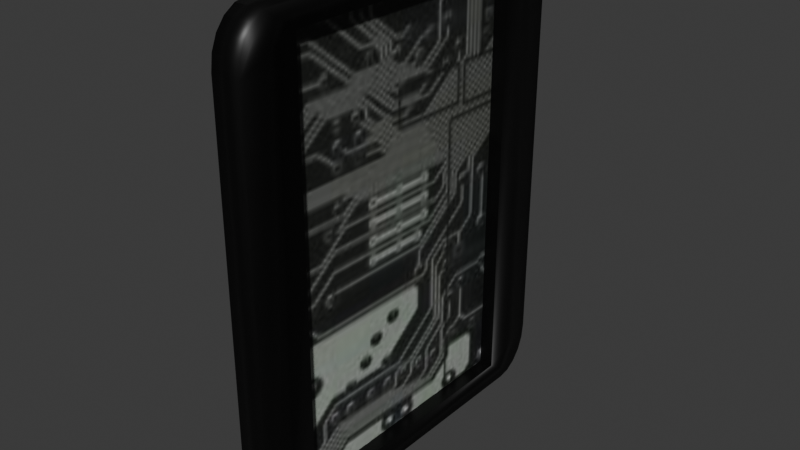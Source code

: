 # Source: bigboard_frame.blend  (saved by Blender 5.1.29; exported with 4.5.12 LTS)
import bpy
from mathutils import Matrix  # noqa: F401  (used for matrix-valued properties, if any)

bpy.ops.wm.read_factory_settings(use_empty=True)
scene = bpy.context.scene
scene.name = 'Scene'

# ---- collections
col_collection = bpy.data.collections.new('Collection'); scene.collection.children.link(col_collection)

# ---- images (referenced by path relative to the original .blend; pixels are not part of the script)
import os
ASSET_DIR = os.environ.get("B2B_ASSET_DIR", "")  # directory of the original .blend (textures are referenced by path, not embedded)
HERE = os.path.dirname(os.path.abspath(__file__))  # packed textures are extracted next to this script under _unpacked/

def load_image(name, relpath, width, height, colorspace="sRGB"):
    """Load a texture the original file referenced (path relative to the .blend, or extracted next to this script)."""
    p = next((c for c in (os.path.join(HERE, relpath), os.path.join(ASSET_DIR, relpath)) if relpath and os.path.exists(c)), "")
    if p:
        img = bpy.data.images.load(p, check_existing=True)
        img.name = name
    else:  # same state as the original file: an image datablock whose file is absent (Cycles renders it pink)
        img = bpy.data.images.new(name, width, height)
        img.source = "FILE"
        img.filepath = "//" + (relpath or name)
    img.colorspace_settings.name = colorspace
    return img
img_new_steel_black_png_001 = load_image('new_steel_black.png.001', '_unpacked/new_steel_black.0b9c1c14.png', 128, 128, 'sRGB')
img_circuit_board_jpg = load_image('circuit-board.jpg', '_unpacked/circuit-board.d2dde12e.jpg', 128, 128, 'sRGB')

# ---- materials (node trees are filled in below, after node groups)
mat_material_002 = bpy.data.materials.new('Material.002')
mat_material_004 = bpy.data.materials.new('Material.004')

# ---- material node trees
mat_material_002.use_nodes = True; mat_material_002.node_tree.nodes.clear()
_N = mat_material_002.node_tree.nodes; _L = mat_material_002.node_tree.links
n0 = _N.new('ShaderNodeBsdfPrincipled'); n0.name = 'Principled BSDF'; n0.location = (-200, 100)
n0.inputs[1].default_value = 0.85
n0.inputs[2].default_value = 0.4
n1 = _N.new('ShaderNodeOutputMaterial'); n1.name = 'Material Output'; n1.location = (200, 100)
n2 = _N.new('ShaderNodeTexImage'); n2.name = 'Image Texture'; n2.location = (-490, 69)
n2.image = img_new_steel_black_png_001
_L.new(n0.outputs[0], n1.inputs[0])
_L.new(n2.outputs[0], n0.inputs[0])
n1.is_active_output = True
mat_material_004.use_nodes = True; mat_material_004.node_tree.nodes.clear()
_N = mat_material_004.node_tree.nodes; _L = mat_material_004.node_tree.links
n0 = _N.new('ShaderNodeBsdfPrincipled'); n0.name = 'Principled BSDF'; n0.location = (-200, 100)
n1 = _N.new('ShaderNodeOutputMaterial'); n1.name = 'Material Output'; n1.location = (200, 100)
n2 = _N.new('ShaderNodeTexImage'); n2.name = 'Image Texture'; n2.location = (-490, 69)
n2.image = img_circuit_board_jpg
_L.new(n0.outputs[0], n1.inputs[0])
_L.new(n2.outputs[0], n0.inputs[0])
n1.is_active_output = True

# ---- world
world_world = bpy.data.worlds.new('World'); scene.world = world_world
world_world.use_nodes = True; world_world.node_tree.nodes.clear()
_N = world_world.node_tree.nodes; _L = world_world.node_tree.links
n0 = _N.new('ShaderNodeOutputWorld'); n0.name = 'World Output'; n0.location = (200, 100)
n1 = _N.new('ShaderNodeBackground'); n1.name = 'Background'; n1.location = (-200, 100)
n1.inputs[0].default_value = (0.05088, 0.05088, 0.05088, 1.0)
_L.new(n1.outputs[0], n0.inputs[0])
n0.is_active_output = True
world_world.color = (0.05088, 0.05088, 0.05088)
world_world.sun_shadow_jitter_overblur = 0.0

# ---- meshes
me_cube_010 = bpy.data.meshes.new('Cube.010')
me_cube_010.from_pydata([(-0.075, -1.0, 3.5), (4.918e-08, -0.7, 3.625), (-0.075, -0.8, 3.75), (-0.075, -0.9902, 3.577), (4.918e-08, 0.7, 3.625), (-0.075, -0.9618, 3.647), (-4.918e-08, -0.7, 1.375), (-0.075, -0.9176, 3.702), (-0.075, -0.8618, 3.738), (-4.918e-08, 0.7, 1.375), (0.075, -0.8, 3.75), (0.075, -1.0, 3.5), (0.075, -0.8618, 3.738), (0.075, -0.9176, 3.702), (0.075, -0.9618, 3.647), (0.075, -0.9902, 3.577), (-0.075, 0.8, 3.75), (-0.075, 1.0, 3.5), (-0.075, 0.8618, 3.738), (-0.075, 0.9176, 3.702), (-0.075, 0.9618, 3.647), (-0.075, 0.9902, 3.577), (0.075, 1.0, 3.5), (0.075, 0.8, 3.75), (0.075, 0.9902, 3.577), (0.075, 0.9618, 3.647), (0.075, 0.9176, 3.702), (0.075, 0.8618, 3.738), (-0.075, -0.8, 1.25), (-0.075, -1.0, 1.5), (-0.075, -0.8618, 1.262), (-0.075, -0.9176, 1.298), (-0.075, -0.9618, 1.353), (-0.075, -0.9902, 1.423), (0.075, -1.0, 1.5), (0.075, -0.8, 1.25), (0.075, -0.9902, 1.423), (0.075, -0.9618, 1.353), (0.075, -0.9176, 1.298), (0.075, -0.8618, 1.262), (-0.075, 1.0, 1.5), (-0.075, 0.8, 1.25), (-0.075, 0.9902, 1.423), (-0.075, 0.9618, 1.353), (-0.075, 0.9176, 1.298), (-0.075, 0.8618, 1.262), (0.075, 0.8, 1.25), (0.075, 1.0, 1.5), (0.075, 0.8618, 1.262), (0.075, 0.9176, 1.298), (0.075, 0.9618, 1.353), (0.075, 0.9902, 1.423), (0.075, -0.7, 1.375), (0.075, 0.7, 1.375), (0.075, 0.7, 3.625), (0.075, -0.7, 3.625)], [], [(0, 11, 15, 3), (3, 15, 14, 5), (5, 14, 13, 7), (7, 13, 12, 8), (8, 12, 10, 2), (22, 17, 21, 24), (24, 21, 20, 25), (25, 20, 19, 26), (26, 19, 18, 27), (27, 18, 16, 23), (46, 41, 45, 48), (48, 45, 44, 49), (49, 44, 43, 50), (50, 43, 42, 51), (51, 42, 40, 47), (34, 29, 33, 36), (36, 33, 32, 37), (37, 32, 31, 38), (38, 31, 30, 39), (39, 30, 28, 35), (44, 45, 41, 28, 30, 31, 32, 33, 29, 0, 3, 5, 7, 8, 2, 16, 18, 19, 20, 21, 17, 40, 42, 43), (2, 10, 23, 16), (29, 34, 11, 0), (26, 27, 23, 54, 53, 52, 35, 46, 48, 49, 50, 51, 47, 22, 24, 25), (38, 39, 35, 52, 55, 54, 23, 10, 12, 13, 14, 15, 11, 34, 36, 37), (17, 22, 47, 40), (41, 46, 35, 28), (55, 1, 4, 54), (54, 4, 9, 53), (9, 6, 52, 53), (6, 1, 55, 52), (4, 1, 6, 9)])
me_cube_010.polygons.foreach_set('use_smooth', [1, 1, 1, 1, 1, 1, 1, 1, 1, 1, 1, 1, 1, 1, 1, 1, 1, 1, 1, 1, 1, 1, 1, 1, 1, 1, 1, 0, 0, 0, 0, 0])
me_cube_010.polygons.foreach_set('material_index', [0, 0, 0, 0, 0, 0, 0, 0, 0, 0, 0, 0, 0, 0, 0, 0, 0, 0, 0, 0, 0, 0, 0, 0, 0, 0, 0, 0, 0, 0, 0, 1])
_uv = me_cube_010.uv_layers.new(name='UVMap')
_uv.uv.foreach_set('vector', [0.375, 0.975, 0.625, 0.975, 0.625, 0.9827, 0.375, 0.9827, 0.375, 0.9827, 0.625, 0.9827, 0.625, 1.0, 0.375, 1.0, 0.375, 0.0, 0.625, 0.0, 0.625, 0.01031, 0.375, 0.01031, 0.375, 0.01031, 0.625, 0.01031, 0.625, 0.01727, 0.375, 0.01727, 0.375, 0.01727, 0.625, 0.01727, 0.625, 0.025, 0.375, 0.025, 0.625, 0.275, 0.375, 0.275, 0.375, 0.2673, 0.625, 0.2673, 0.625, 0.2673, 0.375, 0.2673, 0.375, 0.2603, 0.625, 0.2603, 0.625, 0.2603, 0.375, 0.2603, 0.375, 0.2397, 0.625, 0.2397, 0.625, 0.2397, 0.375, 0.2397, 0.375, 0.2327, 0.625, 0.2327, 0.625, 0.2327, 0.375, 0.2327, 0.375, 0.225, 0.625, 0.225, 0.625, 0.525, 0.375, 0.525, 0.3746, 0.5173, 0.6254, 0.5173, 0.6254, 0.5173, 0.3746, 0.5173, 0.3734, 0.5103, 0.6266, 0.5103, 0.6266, 0.5103, 0.3734, 0.5103, 0.3716, 0.4947, 0.6284, 0.4947, 0.6284, 0.4947, 0.3716, 0.4947, 0.3692, 0.4889, 0.6308, 0.4889, 0.6308, 0.4889, 0.3692, 0.4889, 0.3667, 0.4833, 0.6333, 0.4833, 0.6333, 0.7667, 0.3667, 0.7667, 0.3692, 0.7611, 0.6308, 0.7611, 0.6308, 0.7611, 0.3692, 0.7611, 0.3716, 0.7553, 0.6284, 0.7553, 0.6284, 0.7553, 0.3716, 0.7553, 0.3734, 0.7397, 0.6266, 0.7397, 0.6266, 0.7397, 0.3734, 0.7397, 0.3746, 0.7327, 0.6254, 0.7327, 0.6254, 0.7327, 0.3746, 0.7327, 0.375, 0.725, 0.625, 0.725, 0.3734, 0.5103, 0.3746, 0.5173, 0.375, 0.525, 0.375, 0.725, 0.3746, 0.7327, 0.3734, 0.7397, 0.3716, 0.7553, 0.3692, 0.7611, 0.3667, 0.7667, 0.15, 0.75, 0.1423, 0.7488, 0.1353, 0.7452, 0.1298, 0.7397, 0.1262, 0.7327, 0.125, 0.725, 0.125, 0.525, 0.1262, 0.5173, 0.1298, 0.5103, 0.1353, 0.5048, 0.1423, 0.5012, 0.15, 0.5, 0.3667, 0.4833, 0.3692, 0.4889, 0.3716, 0.4947, 0.375, 0.025, 0.625, 0.025, 0.625, 0.225, 0.375, 0.225, 0.3667, 0.7667, 0.6333, 0.7667, 0.625, 0.975, 0.375, 0.975, 0.8702, 0.5103, 0.8738, 0.5173, 0.875, 0.525, 0.8622, 0.5375, 0.6333, 0.5341, 0.6333, 0.7159, 0.625, 0.725, 0.625, 0.525, 0.6254, 0.5173, 0.6266, 0.5103, 0.6284, 0.4947, 0.6308, 0.4889, 0.6333, 0.4833, 0.85, 0.5, 0.8577, 0.5012, 0.8647, 0.5048, 0.6266, 0.7397, 0.6254, 0.7327, 0.625, 0.725, 0.6333, 0.7159, 0.8622, 0.7125, 0.8622, 0.5375, 0.875, 0.525, 0.875, 0.725, 0.8738, 0.7327, 0.8702, 0.7397, 0.8647, 0.7452, 0.8577, 0.7488, 0.85, 0.75, 0.6333, 0.7667, 0.6308, 0.7611, 0.6284, 0.7553, 0.375, 0.275, 0.625, 0.275, 0.6333, 0.4833, 0.3667, 0.4833, 0.375, 0.525, 0.625, 0.525, 0.625, 0.725, 0.375, 0.725, 0.4688, 0.0, 0.375, 0.0, 0.375, 0.25, 0.4688, 0.25, 0.4688, 0.25, 0.375, 0.25, 0.375, 0.5, 0.4688, 0.5, 0.375, 0.5, 0.375, 0.75, 0.4688, 0.75, 0.4688, 0.5, 0.375, 0.75, 0.375, 1.0, 0.4688, 1.0, 0.4688, 0.75, 0.001565, 0.2694, 0.001565, 1.001, 0.9988, 1.001, 0.9988, 0.2694])
me_cube_010.materials.append(mat_material_002)
me_cube_010.materials.append(mat_material_004)
me_cube_010.update()

# ---- objects
ob_bigboard_frame_col = bpy.data.objects.new('bigboard_frame-col', me_cube_010)

# ---- transforms, parenting, visibility, modifiers, constraints
ob_bigboard_frame_col.location = (0.0, 0.0, 0.0)

# ---- collection membership
col_collection.objects.link(ob_bigboard_frame_col)

# ---- scene / render settings (as saved in the file)
scene.frame_start = 1; scene.frame_end = 250; scene.frame_set(1)
scene.render.engine = 'BLENDER_EEVEE_NEXT'
scene.render.bake_bias = 0.0
scene.render.bake_samples = 0
scene.cycles.sampling_pattern = 'TABULATED_SOBOL'
scene.eevee.use_volume_custom_range = False
bpy.context.view_layer.update()

# ---- added for rendering (the .blend has no active camera and no usable light): camera, sun
cam_auto = bpy.data.cameras.new('AutoCamera')
cam_auto.lens = 50.0
cam_auto.sensor_width = 36.0
cam_auto.clip_end = 1000.0
ob_auto_camera = bpy.data.objects.new('AutoCamera', cam_auto)
scene.collection.objects.link(ob_auto_camera)
ob_auto_camera.location = (2.96541, -3.5585, 4.87233)
ob_auto_camera.rotation_euler = (1.09748, -7.21219e-08, 0.694738)
scene.camera = ob_auto_camera
light_auto_sun = bpy.data.lights.new('AutoSun', 'SUN')
light_auto_sun.energy = 3.0
light_auto_sun.angle = 0.0523599
ob_auto_sun = bpy.data.objects.new('AutoSun', light_auto_sun)
scene.collection.objects.link(ob_auto_sun)
ob_auto_sun.rotation_euler = (0.872665, 0.174533, 0.523599)
bpy.context.view_layer.update()
